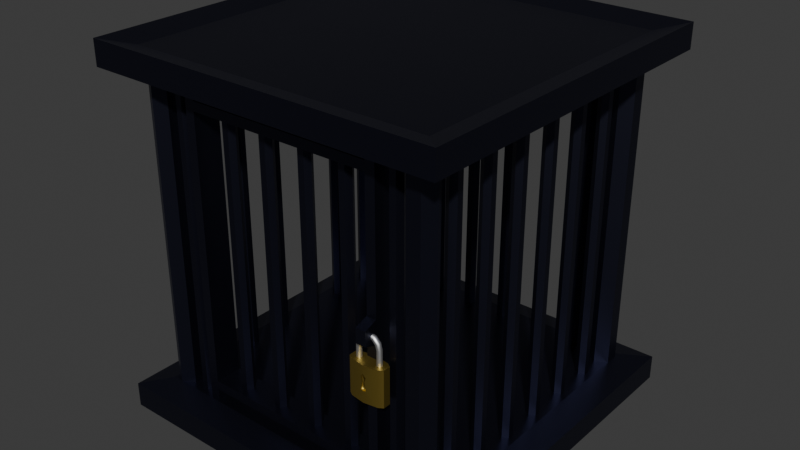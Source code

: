 # Source: Cage.blend  (saved by Blender 5.1.29; exported with 4.5.12 LTS)
import bpy
from mathutils import Matrix  # noqa: F401  (used for matrix-valued properties, if any)

bpy.ops.wm.read_factory_settings(use_empty=True)
scene = bpy.context.scene
scene.name = 'Scene'

# ---- collections
col_collection = bpy.data.collections.new('Collection'); scene.collection.children.link(col_collection)

# ---- materials (node trees are filled in below, after node groups)
mat_material_003 = bpy.data.materials.new('Material.003')
mat_material_001 = bpy.data.materials.new('Material.001')
mat_material_002 = bpy.data.materials.new('Material.002')
mat_material = bpy.data.materials.new('Material')
mat_material.alpha_threshold = 0.0
mat_material.use_backface_culling_lightprobe_volume = False
mat_material.roughness = 0.5
mat_material.line_color = (0.0, 0.0, 0.0, 1.0)

# ---- material node trees
mat_material_003.use_nodes = True; mat_material_003.node_tree.nodes.clear()
_N = mat_material_003.node_tree.nodes; _L = mat_material_003.node_tree.links
n0 = _N.new('ShaderNodeBsdfPrincipled'); n0.name = 'Principled BSDF'; n0.location = (-200, 100)
n0.inputs[0].default_value = (0.04646, 0.04871, 0.08165, 1.0)
n0.inputs[1].default_value = 1.0
n0.inputs[2].default_value = 0.4385
n1 = _N.new('ShaderNodeOutputMaterial'); n1.name = 'Material Output'; n1.location = (200, 100)
_L.new(n0.outputs[0], n1.inputs[0])
n1.is_active_output = True
mat_material_001.use_nodes = True; mat_material_001.node_tree.nodes.clear()
_N = mat_material_001.node_tree.nodes; _L = mat_material_001.node_tree.links
n0 = _N.new('ShaderNodeBsdfPrincipled'); n0.name = 'Principled BSDF'; n0.location = (-200, 100)
n0.inputs[0].default_value = (0.4607, 0.3325, 0.07147, 1.0)
n0.inputs[1].default_value = 1.0
n1 = _N.new('ShaderNodeOutputMaterial'); n1.name = 'Material Output'; n1.location = (200, 100)
_L.new(n0.outputs[0], n1.inputs[0])
n1.is_active_output = True
mat_material_002.use_nodes = True; mat_material_002.node_tree.nodes.clear()
_N = mat_material_002.node_tree.nodes; _L = mat_material_002.node_tree.links
n0 = _N.new('ShaderNodeBsdfPrincipled'); n0.name = 'Principled BSDF'; n0.location = (-200, 100)
n0.inputs[0].default_value = (0.1859, 0.1359, 0.03182, 1.0)
n0.inputs[1].default_value = 1.0
n1 = _N.new('ShaderNodeOutputMaterial'); n1.name = 'Material Output'; n1.location = (200, 100)
_L.new(n0.outputs[0], n1.inputs[0])
n1.is_active_output = True
mat_material.use_nodes = True; mat_material.node_tree.nodes.clear()
_N = mat_material.node_tree.nodes; _L = mat_material.node_tree.links
n0 = _N.new('ShaderNodeOutputMaterial'); n0.name = 'Material Output'; n0.location = (200, 100)
n1 = _N.new('ShaderNodeBsdfPrincipled'); n1.name = 'Principled BSDF'; n1.location = (-200, 100)
n1.inputs[1].default_value = 1.0
_L.new(n1.outputs[0], n0.inputs[0])
n0.is_active_output = True

# ---- world
world_world = bpy.data.worlds.new('World'); scene.world = world_world
world_world.use_nodes = True; world_world.node_tree.nodes.clear()
_N = world_world.node_tree.nodes; _L = world_world.node_tree.links
n0 = _N.new('ShaderNodeOutputWorld'); n0.name = 'World Output'; n0.location = (200, 100)
n1 = _N.new('ShaderNodeBackground'); n1.name = 'Background'; n1.location = (-200, 100)
n1.inputs[0].default_value = (0.05088, 0.05088, 0.05088, 1.0)
_L.new(n1.outputs[0], n0.inputs[0])
n0.is_active_output = True
world_world.color = (0.05088, 0.05088, 0.05088)
world_world.sun_shadow_jitter_overblur = 0.0

# ---- meshes
me_cube_002 = bpy.data.meshes.new('Cube.002')
me_cube_002.from_pydata([(-0.9057, -1.217, 0.4928), (-0.9057, -1.217, 3.09), (-0.9057, -1.477, 0.4928), (-0.9057, -1.477, 3.09), (0.9057, -1.217, 0.4928), (0.9057, -1.217, 3.09), (0.9057, -1.477, 0.4928), (0.9057, -1.477, 3.09), (-1.0, -1.217, 0.4034), (-1.0, -1.217, 3.18), (-1.0, -1.477, 3.18), (-1.0, -1.477, 0.4034), (1.0, -1.477, 0.4034), (1.0, -1.477, 3.18), (1.0, -1.217, 3.18), (1.0, -1.217, 0.4034), (-1.0, -1.477, 0.2795), (-1.0, -1.217, 0.2795), (1.0, -1.477, 0.2795), (1.0, -1.217, 0.2795), (-1.0, -1.217, 3.315), (-1.0, -1.477, 3.315), (1.0, -1.477, 3.315), (1.0, -1.217, 3.315), (-0.9043, -1.217, 0.4034), (-0.9043, -1.217, 3.18), (-0.9043, -1.477, 3.18), (-0.9043, -1.477, 0.4034), (0.9043, -1.477, 0.4034), (0.9043, -1.477, 3.18), (0.9043, -1.217, 3.18), (0.9043, -1.217, 0.4034), (-0.9043, -1.477, 0.2795), (-0.9043, -1.217, 0.2795), (0.9043, -1.477, 0.2795), (0.9043, -1.217, 0.2795), (-0.9043, -1.217, 3.315), (-0.9043, -1.477, 3.315), (0.9043, -1.477, 3.315), (0.9043, -1.217, 3.315), (-1.5, -1.5, 0.2916), (-1.5, -1.5, 3.292), (-1.5, 1.5, 0.2916), (-1.5, 1.5, 3.292), (1.5, -1.5, 0.2916), (1.5, -1.5, 3.292), (1.5, 1.5, 0.2916), (1.5, 1.5, 3.292), (-1.5, 1.5, 0.05788), (-1.5, -1.5, 0.05788), (-1.5, -1.5, 3.525), (-1.5, 1.5, 3.525), (1.5, 1.5, 0.05788), (1.5, 1.5, 3.525), (1.5, -1.5, 0.05788), (1.5, -1.5, 3.525), (-1.746, 1.746, 0.2359), (-1.746, -1.746, 0.2359), (-1.746, -1.746, 3.347), (-1.746, 1.746, 3.347), (1.746, 1.746, 0.2359), (1.746, 1.746, 3.347), (1.746, -1.746, 0.2359), (1.746, -1.746, 3.347), (-1.746, 1.746, -0.006461), (-1.746, -1.746, -0.006461), (-1.746, -1.746, 3.59), (-1.746, 1.746, 3.59), (1.746, 1.746, -0.006461), (1.746, 1.746, 3.59), (1.746, -1.746, -0.006461), (1.746, -1.746, 3.59), (-1.38, -0.9627, 0.2501), (-1.38, -0.9627, 3.333), (-1.326, -0.9939, 0.2501), (-1.326, -0.9939, 3.333), (-1.326, -1.056, 0.2501), (-1.326, -1.056, 3.333), (-1.38, -1.087, 0.2501), (-1.38, -1.087, 3.333), (-1.434, -1.056, 0.2501), (-1.434, -1.056, 3.333), (-1.434, -0.9939, 0.2501), (-1.434, -0.9939, 3.333), (-1.38, -0.5476, 0.2501), (-1.38, -0.5476, 3.333), (-1.326, -0.5788, 0.2501), (-1.326, -0.5788, 3.333), (-1.326, -0.6411, 0.2501), (-1.326, -0.6411, 3.333), (-1.38, -0.6723, 0.2501), (-1.38, -0.6723, 3.333), (-1.434, -0.6411, 0.2501), (-1.434, -0.6411, 3.333), (-1.434, -0.5788, 0.2501), (-1.434, -0.5788, 3.333), (-1.38, -0.1325, 0.2501), (-1.38, -0.1325, 3.333), (-1.326, -0.1637, 0.2501), (-1.326, -0.1637, 3.333), (-1.326, -0.226, 0.2501), (-1.326, -0.226, 3.333), (-1.38, -0.2572, 0.2501), (-1.38, -0.2572, 3.333), (-1.434, -0.226, 0.2501), (-1.434, -0.226, 3.333), (-1.434, -0.1637, 0.2501), (-1.434, -0.1637, 3.333), (-1.38, 0.2825, 0.2501), (-1.38, 0.2825, 3.333), (-1.326, 0.2514, 0.2501), (-1.326, 0.2514, 3.333), (-1.326, 0.1891, 0.2501), (-1.326, 0.1891, 3.333), (-1.38, 0.1579, 0.2501), (-1.38, 0.1579, 3.333), (-1.434, 0.1891, 0.2501), (-1.434, 0.1891, 3.333), (-1.434, 0.2514, 0.2501), (-1.434, 0.2514, 3.333), (-1.38, 0.6976, 0.2501), (-1.38, 0.6976, 3.333), (-1.326, 0.6665, 0.2501), (-1.326, 0.6665, 3.333), (-1.326, 0.6041, 0.2501), (-1.326, 0.6041, 3.333), (-1.38, 0.573, 0.2501), (-1.38, 0.573, 3.333), (-1.434, 0.6041, 0.2501), (-1.434, 0.6041, 3.333), (-1.434, 0.6665, 0.2501), (-1.434, 0.6665, 3.333), (-1.38, 1.113, 0.2501), (-1.38, 1.113, 3.333), (-1.326, 1.082, 0.2501), (-1.326, 1.082, 3.333), (-1.326, 1.019, 0.2501), (-1.326, 1.019, 3.333), (-1.38, 0.9881, 0.2501), (-1.38, 0.9881, 3.333), (-1.434, 1.019, 0.2501), (-1.434, 1.019, 3.333), (-1.434, 1.082, 0.2501), (-1.434, 1.082, 3.333), (1.064, -1.38, 0.2501), (1.064, -1.38, 3.333), (1.095, -1.326, 0.2501), (1.095, -1.326, 3.333), (1.158, -1.326, 0.2501), (1.158, -1.326, 3.333), (1.189, -1.38, 0.2501), (1.189, -1.38, 3.333), (1.158, -1.434, 0.2501), (1.158, -1.434, 3.333), (1.095, -1.434, 0.2501), (1.095, -1.434, 3.333), (0.5476, -1.346, 0.4433), (0.5476, -1.346, 3.14), (0.5788, -1.293, 0.4433), (0.5788, -1.293, 3.14), (0.6411, -1.293, 0.4433), (0.6411, -1.293, 3.14), (0.6723, -1.346, 0.4433), (0.6723, -1.346, 3.14), (0.6411, -1.4, 0.4433), (0.6411, -1.4, 3.14), (0.5788, -1.4, 0.4433), (0.5788, -1.4, 3.14), (0.1325, -1.346, 0.4433), (0.1325, -1.346, 3.14), (0.1637, -1.293, 0.4433), (0.1637, -1.293, 3.14), (0.226, -1.293, 0.4433), (0.226, -1.293, 3.14), (0.2572, -1.346, 0.4433), (0.2572, -1.346, 3.14), (0.226, -1.4, 0.4433), (0.226, -1.4, 3.14), (0.1637, -1.4, 0.4433), (0.1637, -1.4, 3.14), (-0.2825, -1.346, 0.4433), (-0.2825, -1.346, 3.14), (-0.2514, -1.293, 0.4433), (-0.2514, -1.293, 3.14), (-0.1891, -1.293, 0.4433), (-0.1891, -1.293, 3.14), (-0.1579, -1.346, 0.4433), (-0.1579, -1.346, 3.14), (-0.1891, -1.4, 0.4433), (-0.1891, -1.4, 3.14), (-0.2514, -1.4, 0.4433), (-0.2514, -1.4, 3.14), (-0.6976, -1.346, 0.4433), (-0.6976, -1.346, 3.14), (-0.6665, -1.293, 0.4433), (-0.6665, -1.293, 3.14), (-0.6041, -1.293, 0.4433), (-0.6041, -1.293, 3.14), (-0.573, -1.346, 0.4433), (-0.573, -1.346, 3.14), (-0.6041, -1.4, 0.4433), (-0.6041, -1.4, 3.14), (-0.6665, -1.4, 0.4433), (-0.6665, -1.4, 3.14), (-1.203, -1.38, 0.2501), (-1.203, -1.38, 3.333), (-1.172, -1.326, 0.2501), (-1.172, -1.326, 3.333), (-1.109, -1.326, 0.2501), (-1.109, -1.326, 3.333), (-1.078, -1.38, 0.2501), (-1.078, -1.38, 3.333), (-1.109, -1.434, 0.2501), (-1.109, -1.434, 3.333), (-1.172, -1.434, 0.2501), (-1.172, -1.434, 3.333), (1.38, 0.9627, 0.2501), (1.38, 0.9627, 3.333), (1.326, 0.9939, 0.2501), (1.326, 0.9939, 3.333), (1.326, 1.056, 0.2501), (1.326, 1.056, 3.333), (1.38, 1.087, 0.2501), (1.38, 1.087, 3.333), (1.434, 1.056, 0.2501), (1.434, 1.056, 3.333), (1.434, 0.9939, 0.2501), (1.434, 0.9939, 3.333), (1.38, 0.5476, 0.2501), (1.38, 0.5476, 3.333), (1.326, 0.5788, 0.2501), (1.326, 0.5788, 3.333), (1.326, 0.6411, 0.2501), (1.326, 0.6411, 3.333), (1.38, 0.6723, 0.2501), (1.38, 0.6723, 3.333), (1.434, 0.6411, 0.2501), (1.434, 0.6411, 3.333), (1.434, 0.5788, 0.2501), (1.434, 0.5788, 3.333), (1.38, 0.1325, 0.2501), (1.38, 0.1325, 3.333), (1.326, 0.1637, 0.2501), (1.326, 0.1637, 3.333), (1.326, 0.226, 0.2501), (1.326, 0.226, 3.333), (1.38, 0.2572, 0.2501), (1.38, 0.2572, 3.333), (1.434, 0.226, 0.2501), (1.434, 0.226, 3.333), (1.434, 0.1637, 0.2501), (1.434, 0.1637, 3.333), (1.38, -0.2825, 0.2501), (1.38, -0.2825, 3.333), (1.326, -0.2514, 0.2501), (1.326, -0.2514, 3.333), (1.326, -0.1891, 0.2501), (1.326, -0.1891, 3.333), (1.38, -0.1579, 0.2501), (1.38, -0.1579, 3.333), (1.434, -0.1891, 0.2501), (1.434, -0.1891, 3.333), (1.434, -0.2514, 0.2501), (1.434, -0.2514, 3.333), (1.38, -0.6976, 0.2501), (1.38, -0.6976, 3.333), (1.326, -0.6665, 0.2501), (1.326, -0.6665, 3.333), (1.326, -0.6041, 0.2501), (1.326, -0.6041, 3.333), (1.38, -0.573, 0.2501), (1.38, -0.573, 3.333), (1.434, -0.6041, 0.2501), (1.434, -0.6041, 3.333), (1.434, -0.6665, 0.2501), (1.434, -0.6665, 3.333), (1.38, -1.113, 0.2501), (1.38, -1.113, 3.333), (1.326, -1.082, 0.2501), (1.326, -1.082, 3.333), (1.326, -1.019, 0.2501), (1.326, -1.019, 3.333), (1.38, -0.9881, 0.2501), (1.38, -0.9881, 3.333), (1.434, -1.019, 0.2501), (1.434, -1.019, 3.333), (1.434, -1.082, 0.2501), (1.434, -1.082, 3.333), (-0.9627, 1.38, 0.2501), (-0.9627, 1.38, 3.333), (-0.9939, 1.326, 0.2501), (-0.9939, 1.326, 3.333), (-1.056, 1.326, 0.2501), (-1.056, 1.326, 3.333), (-1.087, 1.38, 0.2501), (-1.087, 1.38, 3.333), (-1.056, 1.434, 0.2501), (-1.056, 1.434, 3.333), (-0.9939, 1.434, 0.2501), (-0.9939, 1.434, 3.333), (-0.5476, 1.38, 0.2501), (-0.5476, 1.38, 3.333), (-0.5788, 1.326, 0.2501), (-0.5788, 1.326, 3.333), (-0.6411, 1.326, 0.2501), (-0.6411, 1.326, 3.333), (-0.6723, 1.38, 0.2501), (-0.6723, 1.38, 3.333), (-0.6411, 1.434, 0.2501), (-0.6411, 1.434, 3.333), (-0.5788, 1.434, 0.2501), (-0.5788, 1.434, 3.333), (-0.1325, 1.38, 0.2501), (-0.1325, 1.38, 3.333), (-0.1637, 1.326, 0.2501), (-0.1637, 1.326, 3.333), (-0.226, 1.326, 0.2501), (-0.226, 1.326, 3.333), (-0.2572, 1.38, 0.2501), (-0.2572, 1.38, 3.333), (-0.226, 1.434, 0.2501), (-0.226, 1.434, 3.333), (-0.1637, 1.434, 0.2501), (-0.1637, 1.434, 3.333), (0.2825, 1.38, 0.2501), (0.2825, 1.38, 3.333), (0.2514, 1.326, 0.2501), (0.2514, 1.326, 3.333), (0.1891, 1.326, 0.2501), (0.1891, 1.326, 3.333), (0.1579, 1.38, 0.2501), (0.1579, 1.38, 3.333), (0.1891, 1.434, 0.2501), (0.1891, 1.434, 3.333), (0.2514, 1.434, 0.2501), (0.2514, 1.434, 3.333), (0.6976, 1.38, 0.2501), (0.6976, 1.38, 3.333), (0.6665, 1.326, 0.2501), (0.6665, 1.326, 3.333), (0.6041, 1.326, 0.2501), (0.6041, 1.326, 3.333), (0.573, 1.38, 0.2501), (0.573, 1.38, 3.333), (0.6041, 1.434, 0.2501), (0.6041, 1.434, 3.333), (0.6665, 1.434, 0.2501), (0.6665, 1.434, 3.333), (1.113, 1.38, 0.2501), (1.113, 1.38, 3.333), (1.082, 1.326, 0.2501), (1.082, 1.326, 3.333), (1.019, 1.326, 0.2501), (1.019, 1.326, 3.333), (0.9881, 1.38, 0.2501), (0.9881, 1.38, 3.333), (1.019, 1.434, 0.2501), (1.019, 1.434, 3.333), (1.082, 1.434, 0.2501), (1.082, 1.434, 3.333), (-1.388, -1.238, 0.2501), (-1.388, -1.238, 3.333), (-1.273, -1.304, 0.2501), (-1.273, -1.304, 3.333), (-1.273, -1.437, 0.2501), (-1.273, -1.437, 3.333), (-1.388, -1.503, 0.2501), (-1.388, -1.503, 3.333), (-1.503, -1.437, 0.2501), (-1.503, -1.437, 3.333), (-1.503, -1.304, 0.2501), (-1.503, -1.304, 3.333), (1.238, -1.388, 0.2501), (1.238, -1.388, 3.333), (1.304, -1.273, 0.2501), (1.304, -1.273, 3.333), (1.437, -1.273, 0.2501), (1.437, -1.273, 3.333), (1.503, -1.388, 0.2501), (1.503, -1.388, 3.333), (1.437, -1.503, 0.2501), (1.437, -1.503, 3.333), (1.304, -1.503, 0.2501), (1.304, -1.503, 3.333), (1.388, 1.238, 0.2501), (1.388, 1.238, 3.333), (1.273, 1.304, 0.2501), (1.273, 1.304, 3.333), (1.273, 1.437, 0.2501), (1.273, 1.437, 3.333), (1.388, 1.503, 0.2501), (1.388, 1.503, 3.333), (1.503, 1.437, 0.2501), (1.503, 1.437, 3.333), (1.503, 1.304, 0.2501), (1.503, 1.304, 3.333), (-1.238, 1.388, 0.2501), (-1.238, 1.388, 3.333), (-1.304, 1.273, 0.2501), (-1.304, 1.273, 3.333), (-1.437, 1.273, 0.2501), (-1.437, 1.273, 3.333), (-1.503, 1.388, 0.2501), (-1.503, 1.388, 3.333), (-1.437, 1.503, 0.2501), (-1.437, 1.503, 3.333), (-1.304, 1.503, 0.2501), (-1.304, 1.503, 3.333), (1.0, -1.605, 1.723), (1.0, -1.605, 1.86), (0.9057, -1.605, 1.723), (0.9057, -1.605, 1.86), (1.0, -1.477, 1.905), (1.0, -1.477, 1.678), (1.0, -1.217, 1.678), (1.0, -1.217, 1.905), (0.9057, -1.477, 1.905), (0.9057, -1.477, 1.678), (0.9057, -1.217, 1.678), (0.9057, -1.217, 1.905)], [], [(8, 11, 10, 9), (3, 1, 5, 7), (0, 1, 3, 2), (8, 17, 16, 11), (10, 21, 20, 9), (0, 8, 9, 1), (3, 10, 11, 2), (2, 11, 12, 6), (7, 13, 10, 3), (413, 408, 410, 417), (411, 410, 408, 409), (4, 15, 8, 0), (1, 9, 14, 5), (416, 411, 409, 412), (6, 4, 0, 2), (16, 17, 19, 18), (12, 18, 19, 15), (22, 23, 20, 21), (14, 23, 22, 13), (22, 38, 29, 13), (16, 32, 27, 11), (10, 26, 37, 21), (12, 28, 34, 18), (8, 24, 33, 17), (14, 30, 39, 23), (20, 36, 25, 9), (19, 35, 31, 15), (30, 29, 38, 39), (25, 36, 37, 26), (10, 13, 14, 9), (11, 12, 15, 8), (27, 32, 33, 24), (31, 35, 34, 28), (41, 45, 47, 43), (42, 46, 44, 40), (54, 70, 68, 52), (45, 63, 61, 47), (48, 49, 54, 52), (53, 55, 50, 51), (51, 67, 69, 53), (40, 57, 56, 42), (46, 60, 62, 44), (52, 68, 64, 48), (50, 66, 67, 51), (47, 61, 59, 43), (58, 66, 71, 63), (59, 67, 66, 58), (57, 65, 64, 56), (60, 68, 70, 62), (61, 69, 67, 59), (62, 70, 65, 57), (63, 71, 69, 61), (56, 64, 68, 60), (43, 59, 58, 41), (53, 69, 71, 55), (44, 62, 57, 40), (49, 65, 70, 54), (41, 58, 63, 45), (42, 56, 60, 46), (55, 71, 66, 50), (48, 64, 65, 49), (72, 74, 75, 73), (74, 76, 77, 75), (76, 78, 79, 77), (78, 80, 81, 79), (80, 82, 83, 81), (82, 72, 73, 83), (84, 86, 87, 85), (86, 88, 89, 87), (88, 90, 91, 89), (90, 92, 93, 91), (92, 94, 95, 93), (94, 84, 85, 95), (96, 98, 99, 97), (98, 100, 101, 99), (100, 102, 103, 101), (102, 104, 105, 103), (104, 106, 107, 105), (106, 96, 97, 107), (108, 110, 111, 109), (110, 112, 113, 111), (112, 114, 115, 113), (114, 116, 117, 115), (116, 118, 119, 117), (118, 108, 109, 119), (120, 122, 123, 121), (122, 124, 125, 123), (124, 126, 127, 125), (126, 128, 129, 127), (128, 130, 131, 129), (130, 120, 121, 131), (132, 134, 135, 133), (134, 136, 137, 135), (136, 138, 139, 137), (138, 140, 141, 139), (140, 142, 143, 141), (142, 132, 133, 143), (144, 146, 147, 145), (146, 148, 149, 147), (148, 150, 151, 149), (150, 152, 153, 151), (152, 154, 155, 153), (154, 144, 145, 155), (156, 158, 159, 157), (158, 160, 161, 159), (160, 162, 163, 161), (162, 164, 165, 163), (164, 166, 167, 165), (166, 156, 157, 167), (168, 170, 171, 169), (170, 172, 173, 171), (172, 174, 175, 173), (174, 176, 177, 175), (176, 178, 179, 177), (178, 168, 169, 179), (180, 182, 183, 181), (182, 184, 185, 183), (184, 186, 187, 185), (186, 188, 189, 187), (188, 190, 191, 189), (190, 180, 181, 191), (192, 194, 195, 193), (194, 196, 197, 195), (196, 198, 199, 197), (198, 200, 201, 199), (200, 202, 203, 201), (202, 192, 193, 203), (204, 206, 207, 205), (206, 208, 209, 207), (208, 210, 211, 209), (210, 212, 213, 211), (212, 214, 215, 213), (214, 204, 205, 215), (216, 218, 219, 217), (218, 220, 221, 219), (220, 222, 223, 221), (222, 224, 225, 223), (224, 226, 227, 225), (226, 216, 217, 227), (228, 230, 231, 229), (230, 232, 233, 231), (232, 234, 235, 233), (234, 236, 237, 235), (236, 238, 239, 237), (238, 228, 229, 239), (240, 242, 243, 241), (242, 244, 245, 243), (244, 246, 247, 245), (246, 248, 249, 247), (248, 250, 251, 249), (250, 240, 241, 251), (252, 254, 255, 253), (254, 256, 257, 255), (256, 258, 259, 257), (258, 260, 261, 259), (260, 262, 263, 261), (262, 252, 253, 263), (264, 266, 267, 265), (266, 268, 269, 267), (268, 270, 271, 269), (270, 272, 273, 271), (272, 274, 275, 273), (274, 264, 265, 275), (276, 278, 279, 277), (278, 280, 281, 279), (280, 282, 283, 281), (282, 284, 285, 283), (284, 286, 287, 285), (286, 276, 277, 287), (288, 290, 291, 289), (290, 292, 293, 291), (292, 294, 295, 293), (294, 296, 297, 295), (296, 298, 299, 297), (298, 288, 289, 299), (300, 302, 303, 301), (302, 304, 305, 303), (304, 306, 307, 305), (306, 308, 309, 307), (308, 310, 311, 309), (310, 300, 301, 311), (312, 314, 315, 313), (314, 316, 317, 315), (316, 318, 319, 317), (318, 320, 321, 319), (320, 322, 323, 321), (322, 312, 313, 323), (324, 326, 327, 325), (326, 328, 329, 327), (328, 330, 331, 329), (330, 332, 333, 331), (332, 334, 335, 333), (334, 324, 325, 335), (336, 338, 339, 337), (338, 340, 341, 339), (340, 342, 343, 341), (342, 344, 345, 343), (344, 346, 347, 345), (346, 336, 337, 347), (348, 350, 351, 349), (350, 352, 353, 351), (352, 354, 355, 353), (354, 356, 357, 355), (356, 358, 359, 357), (358, 348, 349, 359), (360, 362, 363, 361), (362, 364, 365, 363), (364, 366, 367, 365), (366, 368, 369, 367), (368, 370, 371, 369), (370, 360, 361, 371), (372, 374, 375, 373), (374, 376, 377, 375), (376, 378, 379, 377), (378, 380, 381, 379), (380, 382, 383, 381), (382, 372, 373, 383), (384, 386, 387, 385), (386, 388, 389, 387), (388, 390, 391, 389), (390, 392, 393, 391), (392, 394, 395, 393), (394, 384, 385, 395), (396, 398, 399, 397), (398, 400, 401, 399), (400, 402, 403, 401), (402, 404, 405, 403), (404, 406, 407, 405), (406, 396, 397, 407), (417, 410, 411, 416), (419, 418, 417, 416), (418, 419, 415, 414), (412, 409, 408, 413), (412, 413, 414, 415), (12, 15, 414, 413), (6, 12, 413, 417), (412, 415, 14, 13), (416, 412, 13, 7), (5, 14, 415, 419), (418, 414, 15, 4), (6, 417, 418, 4), (416, 7, 5, 419)])
_uv = me_cube_002.uv_layers.new(name='UVMap')
_uv.uv.foreach_set('vector', [0.375, 0.0, 0.375, 0.25, 0.625, 0.25, 0.625, 0.0, 0.6132, 0.2618, 0.6132, 0.9882, 0.6132, 0.7618, 0.6132, 0.4882, 0.3868, 0.9882, 0.6132, 0.9882, 0.6132, 0.2618, 0.3868, 0.2618, 0.375, 0.0, 0.375, 0.0, 0.375, 0.25, 0.375, 0.25, 0.625, 0.25, 0.625, 0.25, 0.625, 0.0, 0.625, 0.0, 0.3868, 0.9882, 0.375, 1.0, 0.625, 1.0, 0.6132, 0.9882, 0.6132, 0.2618, 0.625, 0.25, 0.375, 0.25, 0.3868, 0.2618, 0.3868, 0.2618, 0.375, 0.25, 0.375, 0.5, 0.3868, 0.4882, 0.6132, 0.4882, 0.625, 0.5, 0.625, 0.25, 0.6132, 0.2618, 0.4898, 0.5, 0.4898, 0.5, 0.4901, 0.4882, 0.4901, 0.4882, 0.5099, 0.4882, 0.4901, 0.4882, 0.4898, 0.5, 0.5102, 0.5, 0.3868, 0.7618, 0.375, 0.75, 0.375, 1.0, 0.3868, 0.9882, 0.6132, 0.9882, 0.625, 1.0, 0.625, 0.75, 0.6132, 0.7618, 0.5099, 0.4882, 0.5099, 0.4882, 0.5102, 0.5, 0.5102, 0.5, 0.3868, 0.4882, 0.3868, 0.7618, 0.3868, 0.9882, 0.3868, 0.2618, 0.125, 0.5, 0.125, 0.75, 0.375, 0.75, 0.375, 0.5, 0.375, 0.5, 0.375, 0.5, 0.375, 0.75, 0.375, 0.75, 0.625, 0.5, 0.625, 0.75, 0.875, 0.75, 0.875, 0.5, 0.625, 0.75, 0.625, 0.75, 0.625, 0.5, 0.625, 0.5, 0.625, 0.5, 0.625, 0.5, 0.625, 0.5, 0.625, 0.5, 0.375, 0.25, 0.375, 0.25, 0.375, 0.25, 0.375, 0.25, 0.625, 0.25, 0.625, 0.25, 0.625, 0.25, 0.625, 0.25, 0.375, 0.5, 0.375, 0.5, 0.375, 0.5, 0.375, 0.5, 0.375, 0.0, 0.375, 0.0, 0.375, 0.0, 0.375, 0.0, 0.625, 0.75, 0.625, 0.75, 0.625, 0.75, 0.625, 0.75, 0.625, 0.0, 0.625, 0.0, 0.625, 0.0, 0.625, 0.0, 0.375, 0.75, 0.375, 0.75, 0.375, 0.75, 0.375, 0.75, 0.625, 0.75, 0.625, 0.5, 0.625, 0.5, 0.625, 0.75, 0.625, 0.0, 0.625, 0.0, 0.625, 0.25, 0.625, 0.25, 0.625, 0.25, 0.625, 0.5, 0.625, 0.75, 0.625, 0.0, 0.375, 0.25, 0.375, 0.5, 0.375, 0.75, 0.375, 0.0, 0.375, 0.25, 0.375, 0.25, 0.375, 0.0, 0.375, 0.0, 0.375, 0.75, 0.375, 0.75, 0.375, 0.5, 0.375, 0.5, 0.625, 1.0, 0.625, 0.75, 0.625, 0.5, 0.625, 0.25, 0.375, 0.25, 0.375, 0.5, 0.375, 0.75, 0.375, 1.0, 0.375, 0.75, 0.375, 0.75, 0.375, 0.5, 0.375, 0.5, 0.625, 0.75, 0.625, 0.75, 0.625, 0.5, 0.625, 0.5, 0.125, 0.5, 0.125, 0.75, 0.375, 0.75, 0.375, 0.5, 0.625, 0.5, 0.625, 0.75, 0.875, 0.75, 0.875, 0.5, 0.875, 0.5, 0.875, 0.5, 0.625, 0.5, 0.625, 0.5, 0.375, 0.0, 0.375, 0.0, 0.375, 0.25, 0.375, 0.25, 0.375, 0.5, 0.375, 0.5, 0.375, 0.75, 0.375, 0.75, 0.375, 0.5, 0.375, 0.5, 0.125, 0.5, 0.125, 0.5, 0.875, 0.75, 0.875, 0.75, 0.875, 0.5, 0.875, 0.5, 0.625, 0.5, 0.625, 0.5, 0.625, 0.25, 0.625, 0.25, 0.625, 1.0, 0.625, 1.0, 0.625, 0.75, 0.625, 0.75, 0.625, 0.25, 0.625, 0.25, 0.625, 0.0, 0.625, 0.0, 0.375, 0.0, 0.375, 0.0, 0.375, 0.25, 0.375, 0.25, 0.375, 0.5, 0.375, 0.5, 0.375, 0.75, 0.375, 0.75, 0.625, 0.5, 0.625, 0.5, 0.625, 0.25, 0.625, 0.25, 0.375, 0.75, 0.375, 0.75, 0.375, 1.0, 0.375, 1.0, 0.625, 0.75, 0.625, 0.75, 0.625, 0.5, 0.625, 0.5, 0.375, 0.25, 0.375, 0.25, 0.375, 0.5, 0.375, 0.5, 0.625, 0.25, 0.625, 0.25, 0.625, 0.0, 0.625, 0.0, 0.625, 0.5, 0.625, 0.5, 0.625, 0.75, 0.625, 0.75, 0.375, 0.75, 0.375, 0.75, 0.375, 1.0, 0.375, 1.0, 0.125, 0.75, 0.125, 0.75, 0.375, 0.75, 0.375, 0.75, 0.625, 1.0, 0.625, 1.0, 0.625, 0.75, 0.625, 0.75, 0.375, 0.25, 0.375, 0.25, 0.375, 0.5, 0.375, 0.5, 0.625, 0.75, 0.625, 0.75, 0.875, 0.75, 0.875, 0.75, 0.125, 0.5, 0.125, 0.5, 0.125, 0.75, 0.125, 0.75, 1.0, 0.0, 0.8333, 0.0, 0.8333, 1.0, 1.0, 1.0, 0.8333, 0.0, 0.6667, 0.0, 0.6667, 1.0, 0.8333, 1.0, 0.6667, 0.0, 0.5, 0.0, 0.5, 1.0, 0.6667, 1.0, 0.5, 0.0, 0.3333, 0.0, 0.3333, 1.0, 0.5, 1.0, 0.3333, 0.0, 0.1667, 0.0, 0.1667, 1.0, 0.3333, 1.0, 0.1667, 0.0, -8.941e-08, 0.0, -8.941e-08, 1.0, 0.1667, 1.0, 1.0, 0.0, 0.8333, 0.0, 0.8333, 1.0, 1.0, 1.0, 0.8333, 0.0, 0.6667, 0.0, 0.6667, 1.0, 0.8333, 1.0, 0.6667, 0.0, 0.5, 0.0, 0.5, 1.0, 0.6667, 1.0, 0.5, 0.0, 0.3333, 0.0, 0.3333, 1.0, 0.5, 1.0, 0.3333, 0.0, 0.1667, 0.0, 0.1667, 1.0, 0.3333, 1.0, 0.1667, 0.0, -8.941e-08, 0.0, -8.941e-08, 1.0, 0.1667, 1.0, 1.0, 0.0, 0.8333, 0.0, 0.8333, 1.0, 1.0, 1.0, 0.8333, 0.0, 0.6667, 0.0, 0.6667, 1.0, 0.8333, 1.0, 0.6667, 0.0, 0.5, 0.0, 0.5, 1.0, 0.6667, 1.0, 0.5, 0.0, 0.3333, 0.0, 0.3333, 1.0, 0.5, 1.0, 0.3333, 0.0, 0.1667, 0.0, 0.1667, 1.0, 0.3333, 1.0, 0.1667, 0.0, -8.941e-08, 0.0, -8.941e-08, 1.0, 0.1667, 1.0, 1.0, 0.0, 0.8333, 0.0, 0.8333, 1.0, 1.0, 1.0, 0.8333, 0.0, 0.6667, 0.0, 0.6667, 1.0, 0.8333, 1.0, 0.6667, 0.0, 0.5, 0.0, 0.5, 1.0, 0.6667, 1.0, 0.5, 0.0, 0.3333, 0.0, 0.3333, 1.0, 0.5, 1.0, 0.3333, 0.0, 0.1667, 0.0, 0.1667, 1.0, 0.3333, 1.0, 0.1667, 0.0, -8.941e-08, 0.0, -8.941e-08, 1.0, 0.1667, 1.0, 1.0, 0.0, 0.8333, 0.0, 0.8333, 1.0, 1.0, 1.0, 0.8333, 0.0, 0.6667, 0.0, 0.6667, 1.0, 0.8333, 1.0, 0.6667, 0.0, 0.5, 0.0, 0.5, 1.0, 0.6667, 1.0, 0.5, 0.0, 0.3333, 0.0, 0.3333, 1.0, 0.5, 1.0, 0.3333, 0.0, 0.1667, 0.0, 0.1667, 1.0, 0.3333, 1.0, 0.1667, 0.0, -8.941e-08, 0.0, -8.941e-08, 1.0, 0.1667, 1.0, 1.0, 0.0, 0.8333, 0.0, 0.8333, 1.0, 1.0, 1.0, 0.8333, 0.0, 0.6667, 0.0, 0.6667, 1.0, 0.8333, 1.0, 0.6667, 0.0, 0.5, 0.0, 0.5, 1.0, 0.6667, 1.0, 0.5, 0.0, 0.3333, 0.0, 0.3333, 1.0, 0.5, 1.0, 0.3333, 0.0, 0.1667, 0.0, 0.1667, 1.0, 0.3333, 1.0, 0.1667, 0.0, -8.941e-08, 0.0, -8.941e-08, 1.0, 0.1667, 1.0, 1.0, 0.0, 0.8333, 0.0, 0.8333, 1.0, 1.0, 1.0, 0.8333, 0.0, 0.6667, 0.0, 0.6667, 1.0, 0.8333, 1.0, 0.6667, 0.0, 0.5, 0.0, 0.5, 1.0, 0.6667, 1.0, 0.5, 0.0, 0.3333, 0.0, 0.3333, 1.0, 0.5, 1.0, 0.3333, 0.0, 0.1667, 0.0, 0.1667, 1.0, 0.3333, 1.0, 0.1667, 0.0, -8.941e-08, 0.0, -8.941e-08, 1.0, 0.1667, 1.0, 1.0, 0.0, 0.8333, 0.0, 0.8333, 1.0, 1.0, 1.0, 0.8333, 0.0, 0.6667, 0.0, 0.6667, 1.0, 0.8333, 1.0, 0.6667, 0.0, 0.5, 0.0, 0.5, 1.0, 0.6667, 1.0, 0.5, 0.0, 0.3333, 0.0, 0.3333, 1.0, 0.5, 1.0, 0.3333, 0.0, 0.1667, 0.0, 0.1667, 1.0, 0.3333, 1.0, 0.1667, 0.0, -8.941e-08, 0.0, -8.941e-08, 1.0, 0.1667, 1.0, 1.0, 0.0, 0.8333, 0.0, 0.8333, 1.0, 1.0, 1.0, 0.8333, 0.0, 0.6667, 0.0, 0.6667, 1.0, 0.8333, 1.0, 0.6667, 0.0, 0.5, 0.0, 0.5, 1.0, 0.6667, 1.0, 0.5, 0.0, 0.3333, 0.0, 0.3333, 1.0, 0.5, 1.0, 0.3333, 0.0, 0.1667, 0.0, 0.1667, 1.0, 0.3333, 1.0, 0.1667, 0.0, -8.941e-08, 0.0, -8.941e-08, 1.0, 0.1667, 1.0, 1.0, 0.0, 0.8333, 0.0, 0.8333, 1.0, 1.0, 1.0, 0.8333, 0.0, 0.6667, 0.0, 0.6667, 1.0, 0.8333, 1.0, 0.6667, 0.0, 0.5, 0.0, 0.5, 1.0, 0.6667, 1.0, 0.5, 0.0, 0.3333, 0.0, 0.3333, 1.0, 0.5, 1.0, 0.3333, 0.0, 0.1667, 0.0, 0.1667, 1.0, 0.3333, 1.0, 0.1667, 0.0, -8.941e-08, 0.0, -8.941e-08, 1.0, 0.1667, 1.0, 1.0, 0.0, 0.8333, 0.0, 0.8333, 1.0, 1.0, 1.0, 0.8333, 0.0, 0.6667, 0.0, 0.6667, 1.0, 0.8333, 1.0, 0.6667, 0.0, 0.5, 0.0, 0.5, 1.0, 0.6667, 1.0, 0.5, 0.0, 0.3333, 0.0, 0.3333, 1.0, 0.5, 1.0, 0.3333, 0.0, 0.1667, 0.0, 0.1667, 1.0, 0.3333, 1.0, 0.1667, 0.0, -8.941e-08, 0.0, -8.941e-08, 1.0, 0.1667, 1.0, 1.0, 0.0, 0.8333, 0.0, 0.8333, 1.0, 1.0, 1.0, 0.8333, 0.0, 0.6667, 0.0, 0.6667, 1.0, 0.8333, 1.0, 0.6667, 0.0, 0.5, 0.0, 0.5, 1.0, 0.6667, 1.0, 0.5, 0.0, 0.3333, 0.0, 0.3333, 1.0, 0.5, 1.0, 0.3333, 0.0, 0.1667, 0.0, 0.1667, 1.0, 0.3333, 1.0, 0.1667, 0.0, -8.941e-08, 0.0, -8.941e-08, 1.0, 0.1667, 1.0, 1.0, 0.0, 0.8333, 0.0, 0.8333, 1.0, 1.0, 1.0, 0.8333, 0.0, 0.6667, 0.0, 0.6667, 1.0, 0.8333, 1.0, 0.6667, 0.0, 0.5, 0.0, 0.5, 1.0, 0.6667, 1.0, 0.5, 0.0, 0.3333, 0.0, 0.3333, 1.0, 0.5, 1.0, 0.3333, 0.0, 0.1667, 0.0, 0.1667, 1.0, 0.3333, 1.0, 0.1667, 0.0, -8.941e-08, 0.0, -8.941e-08, 1.0, 0.1667, 1.0, 1.0, 0.0, 0.8333, 0.0, 0.8333, 1.0, 1.0, 1.0, 0.8333, 0.0, 0.6667, 0.0, 0.6667, 1.0, 0.8333, 1.0, 0.6667, 0.0, 0.5, 0.0, 0.5, 1.0, 0.6667, 1.0, 0.5, 0.0, 0.3333, 0.0, 0.3333, 1.0, 0.5, 1.0, 0.3333, 0.0, 0.1667, 0.0, 0.1667, 1.0, 0.3333, 1.0, 0.1667, 0.0, -8.941e-08, 0.0, -8.941e-08, 1.0, 0.1667, 1.0, 1.0, 0.0, 0.8333, 0.0, 0.8333, 1.0, 1.0, 1.0, 0.8333, 0.0, 0.6667, 0.0, 0.6667, 1.0, 0.8333, 1.0, 0.6667, 0.0, 0.5, 0.0, 0.5, 1.0, 0.6667, 1.0, 0.5, 0.0, 0.3333, 0.0, 0.3333, 1.0, 0.5, 1.0, 0.3333, 0.0, 0.1667, 0.0, 0.1667, 1.0, 0.3333, 1.0, 0.1667, 0.0, -8.941e-08, 0.0, -8.941e-08, 1.0, 0.1667, 1.0, 1.0, 0.0, 0.8333, 0.0, 0.8333, 1.0, 1.0, 1.0, 0.8333, 0.0, 0.6667, 0.0, 0.6667, 1.0, 0.8333, 1.0, 0.6667, 0.0, 0.5, 0.0, 0.5, 1.0, 0.6667, 1.0, 0.5, 0.0, 0.3333, 0.0, 0.3333, 1.0, 0.5, 1.0, 0.3333, 0.0, 0.1667, 0.0, 0.1667, 1.0, 0.3333, 1.0, 0.1667, 0.0, -8.941e-08, 0.0, -8.941e-08, 1.0, 0.1667, 1.0, 1.0, 0.0, 0.8333, 0.0, 0.8333, 1.0, 1.0, 1.0, 0.8333, 0.0, 0.6667, 0.0, 0.6667, 1.0, 0.8333, 1.0, 0.6667, 0.0, 0.5, 0.0, 0.5, 1.0, 0.6667, 1.0, 0.5, 0.0, 0.3333, 0.0, 0.3333, 1.0, 0.5, 1.0, 0.3333, 0.0, 0.1667, 0.0, 0.1667, 1.0, 0.3333, 1.0, 0.1667, 0.0, -8.941e-08, 0.0, -8.941e-08, 1.0, 0.1667, 1.0, 1.0, 0.0, 0.8333, 0.0, 0.8333, 1.0, 1.0, 1.0, 0.8333, 0.0, 0.6667, 0.0, 0.6667, 1.0, 0.8333, 1.0, 0.6667, 0.0, 0.5, 0.0, 0.5, 1.0, 0.6667, 1.0, 0.5, 0.0, 0.3333, 0.0, 0.3333, 1.0, 0.5, 1.0, 0.3333, 0.0, 0.1667, 0.0, 0.1667, 1.0, 0.3333, 1.0, 0.1667, 0.0, -8.941e-08, 0.0, -8.941e-08, 1.0, 0.1667, 1.0, 1.0, 0.0, 0.8333, 0.0, 0.8333, 1.0, 1.0, 1.0, 0.8333, 0.0, 0.6667, 0.0, 0.6667, 1.0, 0.8333, 1.0, 0.6667, 0.0, 0.5, 0.0, 0.5, 1.0, 0.6667, 1.0, 0.5, 0.0, 0.3333, 0.0, 0.3333, 1.0, 0.5, 1.0, 0.3333, 0.0, 0.1667, 0.0, 0.1667, 1.0, 0.3333, 1.0, 0.1667, 0.0, -8.941e-08, 0.0, -8.941e-08, 1.0, 0.1667, 1.0, 1.0, 0.0, 0.8333, 0.0, 0.8333, 1.0, 1.0, 1.0, 0.8333, 0.0, 0.6667, 0.0, 0.6667, 1.0, 0.8333, 1.0, 0.6667, 0.0, 0.5, 0.0, 0.5, 1.0, 0.6667, 1.0, 0.5, 0.0, 0.3333, 0.0, 0.3333, 1.0, 0.5, 1.0, 0.3333, 0.0, 0.1667, 0.0, 0.1667, 1.0, 0.3333, 1.0, 0.1667, 0.0, -8.941e-08, 0.0, -8.941e-08, 1.0, 0.1667, 1.0, 1.0, 0.0, 0.8333, 0.0, 0.8333, 1.0, 1.0, 1.0, 0.8333, 0.0, 0.6667, 0.0, 0.6667, 1.0, 0.8333, 1.0, 0.6667, 0.0, 0.5, 0.0, 0.5, 1.0, 0.6667, 1.0, 0.5, 0.0, 0.3333, 0.0, 0.3333, 1.0, 0.5, 1.0, 0.3333, 0.0, 0.1667, 0.0, 0.1667, 1.0, 0.3333, 1.0, 0.1667, 0.0, -8.941e-08, 0.0, -8.941e-08, 1.0, 0.1667, 1.0, 1.0, 0.0, 0.8333, 0.0, 0.8333, 1.0, 1.0, 1.0, 0.8333, 0.0, 0.6667, 0.0, 0.6667, 1.0, 0.8333, 1.0, 0.6667, 0.0, 0.5, 0.0, 0.5, 1.0, 0.6667, 1.0, 0.5, 0.0, 0.3333, 0.0, 0.3333, 1.0, 0.5, 1.0, 0.3333, 0.0, 0.1667, 0.0, 0.1667, 1.0, 0.3333, 1.0, 0.1667, 0.0, -8.941e-08, 0.0, -8.941e-08, 1.0, 0.1667, 1.0, 1.0, 0.0, 0.8333, 0.0, 0.8333, 1.0, 1.0, 1.0, 0.8333, 0.0, 0.6667, 0.0, 0.6667, 1.0, 0.8333, 1.0, 0.6667, 0.0, 0.5, 0.0, 0.5, 1.0, 0.6667, 1.0, 0.5, 0.0, 0.3333, 0.0, 0.3333, 1.0, 0.5, 1.0, 0.3333, 0.0, 0.1667, 0.0, 0.1667, 1.0, 0.3333, 1.0, 0.1667, 0.0, -8.941e-08, 0.0, -8.941e-08, 1.0, 0.1667, 1.0, 1.0, 0.0, 0.8333, 0.0, 0.8333, 1.0, 1.0, 1.0, 0.8333, 0.0, 0.6667, 0.0, 0.6667, 1.0, 0.8333, 1.0, 0.6667, 0.0, 0.5, 0.0, 0.5, 1.0, 0.6667, 1.0, 0.5, 0.0, 0.3333, 0.0, 0.3333, 1.0, 0.5, 1.0, 0.3333, 0.0, 0.1667, 0.0, 0.1667, 1.0, 0.3333, 1.0, 0.1667, 0.0, -8.941e-08, 0.0, -8.941e-08, 1.0, 0.1667, 1.0, 1.0, 0.0, 0.8333, 0.0, 0.8333, 1.0, 1.0, 1.0, 0.8333, 0.0, 0.6667, 0.0, 0.6667, 1.0, 0.8333, 1.0, 0.6667, 0.0, 0.5, 0.0, 0.5, 1.0, 0.6667, 1.0, 0.5, 0.0, 0.3333, 0.0, 0.3333, 1.0, 0.5, 1.0, 0.3333, 0.0, 0.1667, 0.0, 0.1667, 1.0, 0.3333, 1.0, 0.1667, 0.0, -8.941e-08, 0.0, -8.941e-08, 1.0, 0.1667, 1.0, 1.0, 0.0, 0.8333, 0.0, 0.8333, 1.0, 1.0, 1.0, 0.8333, 0.0, 0.6667, 0.0, 0.6667, 1.0, 0.8333, 1.0, 0.6667, 0.0, 0.5, 0.0, 0.5, 1.0, 0.6667, 1.0, 0.5, 0.0, 0.3333, 0.0, 0.3333, 1.0, 0.5, 1.0, 0.3333, 0.0, 0.1667, 0.0, 0.1667, 1.0, 0.3333, 1.0, 0.1667, 0.0, -8.941e-08, 0.0, -8.941e-08, 1.0, 0.1667, 1.0, 1.0, 0.0, 0.8333, 0.0, 0.8333, 1.0, 1.0, 1.0, 0.8333, 0.0, 0.6667, 0.0, 0.6667, 1.0, 0.8333, 1.0, 0.6667, 0.0, 0.5, 0.0, 0.5, 1.0, 0.6667, 1.0, 0.5, 0.0, 0.3333, 0.0, 0.3333, 1.0, 0.5, 1.0, 0.3333, 0.0, 0.1667, 0.0, 0.1667, 1.0, 0.3333, 1.0, 0.1667, 0.0, -8.941e-08, 0.0, -8.941e-08, 1.0, 0.1667, 1.0, 1.0, 0.0, 0.8333, 0.0, 0.8333, 1.0, 1.0, 1.0, 0.8333, 0.0, 0.6667, 0.0, 0.6667, 1.0, 0.8333, 1.0, 0.6667, 0.0, 0.5, 0.0, 0.5, 1.0, 0.6667, 1.0, 0.5, 0.0, 0.3333, 0.0, 0.3333, 1.0, 0.5, 1.0, 0.3333, 0.0, 0.1667, 0.0, 0.1667, 1.0, 0.3333, 1.0, 0.1667, 0.0, -8.941e-08, 0.0, -8.941e-08, 1.0, 0.1667, 1.0, 0.4901, 0.4882, 0.4901, 0.4882, 0.5099, 0.4882, 0.5099, 0.4882, 0.5099, 0.7618, 0.4901, 0.7618, 0.4901, 0.4882, 0.5099, 0.4882, 0.4901, 0.7618, 0.5099, 0.7618, 0.5102, 0.75, 0.4898, 0.75, 0.5102, 0.5, 0.5102, 0.5, 0.4898, 0.5, 0.4898, 0.5, 0.5102, 0.5, 0.4898, 0.5, 0.4898, 0.75, 0.5102, 0.75, 0.375, 0.5, 0.375, 0.75, 0.4898, 0.75, 0.4898, 0.5, 0.3868, 0.4882, 0.375, 0.5, 0.4898, 0.5, 0.4901, 0.4882, 0.5102, 0.5, 0.5102, 0.75, 0.625, 0.75, 0.625, 0.5, 0.5099, 0.4882, 0.5102, 0.5, 0.625, 0.5, 0.6132, 0.4882, 0.6132, 0.7618, 0.625, 0.75, 0.5102, 0.75, 0.5099, 0.7618, 0.4901, 0.7618, 0.4898, 0.75, 0.375, 0.75, 0.3868, 0.7618, 0.3868, 0.4882, 0.4901, 0.4882, 0.4901, 0.7618, 0.3868, 0.7618, 0.5099, 0.4882, 0.6132, 0.4882, 0.6132, 0.7618, 0.5099, 0.7618])
me_cube_002.materials.append(mat_material_003)
me_cube_002.update()
me_cube_003 = bpy.data.meshes.new('Cube.003')
me_cube_003.from_pydata([(6.225e-10, -0.08135, -0.0611), (-6.225e-10, -0.08135, 0.09363), (0.0, 0.08135, -0.172), (0.0, 0.08135, 0.172), (-0.1313, 0.06171, -0.172), (-0.172, 0.03543, -0.172), (-0.172, 0.03543, 0.172), (-0.1313, 0.06171, 0.172), (-0.172, -0.03543, -0.172), (-0.02557, -0.07753, -0.0611), (-0.02557, -0.07753, 0.0611), (-0.172, -0.03543, 0.172), (0.172, 0.03543, -0.172), (0.1313, 0.06171, -0.172), (0.1313, 0.06171, 0.172), (0.172, 0.03543, 0.172), (0.02557, -0.07753, -0.0611), (0.172, -0.03543, -0.172), (0.172, -0.03543, 0.172), (0.02557, -0.07753, 0.0611), (-0.1313, -0.06171, 0.172), (-0.1313, -0.06171, -0.172), (0.1313, -0.06171, -0.172), (0.1313, -0.06171, 0.172), (0.0, -0.08135, -0.172), (0.0, -0.08135, 0.172), (0.0, 0.08135, 0.05734), (0.0, 0.08135, -0.05734), (-0.1313, 0.06171, -0.05734), (-0.1313, 0.06171, 0.05734), (-0.172, 0.03543, 0.05734), (-0.172, 0.03543, -0.05734), (-0.1313, -0.06171, 0.05734), (-0.1313, -0.06171, -0.05734), (-0.172, -0.03543, -0.05734), (-0.172, -0.03543, 0.05734), (0.172, -0.03543, 0.05734), (0.172, -0.03543, -0.05734), (0.1313, -0.06171, -0.05734), (0.1313, -0.06171, 0.05734), (0.1313, 0.06171, 0.05734), (0.1313, 0.06171, -0.05734), (0.172, 0.03543, -0.05734), (0.172, 0.03543, 0.05734), (-0.01316, -0.07753, 0.02037), (-0.0183, -0.07753, -0.02037), (0.0183, -0.07753, -0.02037), (0.01316, -0.07753, 0.02037), (6.225e-10, -0.05911, -0.06118), (-0.0183, -0.05529, -0.02045), (-0.02557, -0.05529, -0.06118), (0.01316, -0.05529, 0.02029), (0.02557, -0.05529, 0.06102), (-6.225e-10, -0.05911, 0.09355), (-0.02557, -0.05529, 0.06102), (0.02557, -0.05529, -0.06118), (-0.01316, -0.05529, 0.02029), (0.0183, -0.05529, -0.02045), (2.075e-10, -0.05911, -0.02045), (-2.075e-10, -0.05911, 0.02029), (0.1276, -1.345e-08, 0.3078), (0.1149, -0.0221, 0.3078), (0.08933, -0.0221, 0.3078), (0.07657, -1.345e-08, 0.3078), (0.08933, 0.0221, 0.3078), (0.1149, 0.0221, 0.3078), (0.1105, -1.624e-08, 0.3716), (0.09947, -0.0221, 0.3652), (0.07736, -0.0221, 0.3524), (0.06631, -1.513e-08, 0.3461), (0.07736, 0.0221, 0.3524), (0.09947, 0.0221, 0.3652), (0.06381, -1.828e-08, 0.4183), (0.05743, -0.0221, 0.4072), (0.04467, -0.0221, 0.3851), (0.03829, -1.635e-08, 0.3741), (0.04467, 0.0221, 0.3851), (0.05743, 0.0221, 0.4072), (9.635e-09, -1.903e-08, 0.4354), (8.671e-09, -0.0221, 0.4226), (6.744e-09, -0.0221, 0.3971), (5.781e-09, -1.68e-08, 0.3843), (6.744e-09, 0.0221, 0.3971), (8.671e-09, 0.0221, 0.4226), (-0.06381, -1.828e-08, 0.4183), (-0.05743, -0.0221, 0.4072), (-0.04467, -0.0221, 0.3851), (-0.03829, -1.635e-08, 0.3741), (-0.04467, 0.0221, 0.3851), (-0.05743, 0.0221, 0.4072), (-0.1105, -1.624e-08, 0.3716), (-0.09947, -0.0221, 0.3652), (-0.07736, -0.0221, 0.3524), (-0.06631, -1.513e-08, 0.3461), (-0.07736, 0.0221, 0.3524), (-0.09947, 0.0221, 0.3652), (-0.1276, -1.345e-08, 0.3078), (-0.1149, -0.0221, 0.3078), (-0.08933, -0.0221, 0.3078), (-0.07657, -1.345e-08, 0.3078), (-0.08933, 0.0221, 0.3078), (-0.1149, 0.0221, 0.3078), (0.1276, -7.311e-09, 0.1673), (0.1149, -0.0221, 0.1673), (0.08933, -0.0221, 0.1673), (0.07657, -7.311e-09, 0.1673), (0.08933, 0.0221, 0.1673), (0.1149, 0.0221, 0.1673), (-0.1276, -7.311e-09, 0.1673), (-0.1149, -0.0221, 0.1673), (-0.08933, -0.0221, 0.1673), (-0.07657, -7.311e-09, 0.1673), (-0.08933, 0.0221, 0.1673), (-0.1149, 0.0221, 0.1673)], [], [(29, 30, 6, 7), (33, 34, 8, 21), (37, 38, 22, 17), (41, 42, 12, 13), (8, 5, 4, 2, 24, 21), (30, 35, 11, 6), (26, 29, 7, 3), (25, 3, 7, 6, 11, 20), (46, 57, 55, 16), (24, 2, 13, 12, 17, 22), (36, 43, 15, 18), (40, 26, 3, 14), (18, 15, 14, 3, 25, 23), (9, 50, 49, 45), (45, 33, 21, 9), (47, 39, 23, 19), (9, 21, 24, 0), (1, 25, 20, 10), (0, 24, 22, 16), (19, 23, 25, 1), (16, 22, 38, 46), (46, 38, 39, 47), (10, 20, 32, 44), (44, 32, 33, 45), (10, 54, 53, 1), (45, 49, 56, 44), (13, 2, 27, 41), (41, 27, 26, 40), (17, 12, 42, 37), (37, 42, 43, 36), (0, 48, 50, 9), (1, 53, 52, 19), (2, 4, 28, 27), (27, 28, 29, 26), (5, 8, 34, 31), (31, 34, 35, 30), (14, 15, 43, 40), (40, 43, 42, 41), (18, 23, 39, 36), (36, 39, 38, 37), (20, 11, 35, 32), (32, 35, 34, 33), (4, 5, 31, 28), (28, 31, 30, 29), (16, 55, 48, 0), (47, 51, 57, 46), (19, 52, 51, 47), (44, 56, 54, 10), (56, 59, 53, 54), (59, 51, 52, 53), (48, 55, 57, 58), (58, 57, 51, 59), (50, 48, 58, 49), (49, 58, 59, 56), (60, 61, 67, 66), (61, 62, 68, 67), (62, 63, 69, 68), (63, 64, 70, 69), (64, 65, 71, 70), (65, 60, 66, 71), (66, 67, 73, 72), (67, 68, 74, 73), (68, 69, 75, 74), (69, 70, 76, 75), (70, 71, 77, 76), (71, 66, 72, 77), (72, 73, 79, 78), (73, 74, 80, 79), (74, 75, 81, 80), (75, 76, 82, 81), (76, 77, 83, 82), (77, 72, 78, 83), (78, 79, 85, 84), (79, 80, 86, 85), (80, 81, 87, 86), (81, 82, 88, 87), (82, 83, 89, 88), (83, 78, 84, 89), (84, 85, 91, 90), (85, 86, 92, 91), (86, 87, 93, 92), (87, 88, 94, 93), (88, 89, 95, 94), (89, 84, 90, 95), (90, 91, 97, 96), (91, 92, 98, 97), (92, 93, 99, 98), (93, 94, 100, 99), (94, 95, 101, 100), (95, 90, 96, 101), (60, 102, 103, 61), (101, 113, 112, 100), (62, 104, 105, 63), (61, 103, 104, 62), (98, 110, 109, 97), (100, 112, 111, 99), (96, 108, 113, 101), (97, 109, 108, 96), (65, 107, 102, 60), (64, 106, 107, 65), (99, 111, 110, 98), (63, 105, 106, 64)])
me_cube_003.polygons.foreach_set('use_smooth', [True] * 102)
me_cube_003.polygons.foreach_set('material_index', [0, 0, 0, 0, 0, 0, 0, 0, 0, 0, 0, 0, 0, 0, 0, 0, 0, 0, 0, 0, 0, 0, 0, 0, 0, 0, 0, 0, 0, 0, 0, 0, 0, 0, 0, 0, 0, 0, 0, 0, 0, 0, 0, 0, 0, 0, 0, 0, 1, 1, 1, 1, 1, 1, 2, 2, 2, 2, 2, 2, 2, 2, 2, 2, 2, 2, 2, 2, 2, 2, 2, 2, 2, 2, 2, 2, 2, 2, 2, 2, 2, 2, 2, 2, 2, 2, 2, 2, 2, 2, 2, 2, 2, 2, 2, 2, 2, 2, 2, 2, 2, 2])
_k = set([(0, 9), (0, 16), (1, 10), (1, 19), (2, 4), (2, 13), (3, 7), (3, 14), (4, 5), (5, 8), (5, 31), (6, 7), (6, 11), (6, 30), (8, 21), (8, 34), (9, 45), (10, 44), (11, 20), (11, 35), (12, 13), (12, 17), (12, 42), (14, 15), (15, 18), (15, 43), (16, 46), (17, 22), (17, 37), (18, 23), (18, 36), (19, 47), (20, 25), (21, 24), (22, 24), (23, 25), (30, 31), (34, 35), (36, 37), (42, 43), (44, 45), (46, 47)])
me_cube_003.attributes.new('sharp_edge', 'BOOLEAN', 'EDGE').data.foreach_set('value', [ (min(e.vertices), max(e.vertices)) in _k for e in me_cube_003.edges])
_uv = me_cube_003.uv_layers.new(name='UVMap')
_uv.uv.foreach_set('vector', [0.5417, 0.0, 0.5417, 0.04537, 0.625, 0.04537, 0.625, 0.0, 0.4583, 0.2796, 0.4583, 0.2046, 0.375, 0.2046, 0.375, 0.2796, 0.4583, 0.5454, 0.455, 0.4803, 0.3651, 0.4803, 0.375, 0.5454, 0.455, 0.7697, 0.4583, 0.7046, 0.375, 0.7046, 0.3651, 0.7697, 0.125, 0.5454, 0.125, 0.7046, 0.1546, 0.75, 0.25, 0.75, 0.25, 0.5, 0.1546, 0.5, 0.5417, 0.04537, 0.5417, 0.2046, 0.625, 0.2046, 0.625, 0.04537, 0.5417, 0.875, 0.5417, 0.9704, 0.625, 0.9704, 0.625, 0.875, 0.75, 0.5, 0.75, 0.75, 0.8454, 0.75, 0.875, 0.7046, 0.875, 0.5454, 0.8454, 0.5, 0.485, 0.3955, 0.485, 0.3955, 0.455, 0.3955, 0.455, 0.3955, 0.25, 0.5, 0.25, 0.75, 0.3651, 0.7697, 0.375, 0.7046, 0.375, 0.5454, 0.3651, 0.4803, 0.5417, 0.5454, 0.5417, 0.7046, 0.625, 0.7046, 0.625, 0.5454, 0.545, 0.7697, 0.5417, 0.875, 0.625, 0.875, 0.6349, 0.7697, 0.625, 0.5454, 0.625, 0.7046, 0.6349, 0.7697, 0.75, 0.75, 0.75, 0.5, 0.6349, 0.4803, 0.4556, 0.3564, 0.4556, 0.3564, 0.4852, 0.3564, 0.4852, 0.3564, 0.4852, 0.3564, 0.4583, 0.2796, 0.375, 0.2796, 0.4556, 0.3564, 0.515, 0.3955, 0.545, 0.4803, 0.6349, 0.4803, 0.545, 0.3955, 0.4556, 0.3564, 0.375, 0.2796, 0.375, 0.375, 0.4556, 0.375, 0.5444, 0.375, 0.625, 0.375, 0.625, 0.2796, 0.5444, 0.3564, 0.4556, 0.375, 0.375, 0.375, 0.3651, 0.4803, 0.455, 0.3955, 0.545, 0.3955, 0.6349, 0.4803, 0.625, 0.375, 0.5444, 0.375, 0.455, 0.3955, 0.3651, 0.4803, 0.455, 0.4803, 0.485, 0.3955, 0.485, 0.3955, 0.455, 0.4803, 0.545, 0.4803, 0.515, 0.3955, 0.5444, 0.3564, 0.625, 0.2796, 0.5417, 0.2796, 0.5148, 0.3564, 0.5148, 0.3564, 0.5417, 0.2796, 0.4583, 0.2796, 0.4852, 0.3564, 0.5444, 0.3564, 0.5444, 0.3564, 0.5444, 0.375, 0.5444, 0.375, 0.4852, 0.3564, 0.4852, 0.3564, 0.5148, 0.3564, 0.5148, 0.3564, 0.3651, 0.7697, 0.375, 0.875, 0.4583, 0.875, 0.455, 0.7697, 0.455, 0.7697, 0.4583, 0.875, 0.5417, 0.875, 0.545, 0.7697, 0.375, 0.5454, 0.375, 0.7046, 0.4583, 0.7046, 0.4583, 0.5454, 0.4583, 0.5454, 0.4583, 0.7046, 0.5417, 0.7046, 0.5417, 0.5454, 0.4556, 0.375, 0.4556, 0.375, 0.4556, 0.3564, 0.4556, 0.3564, 0.5444, 0.375, 0.5444, 0.375, 0.545, 0.3955, 0.545, 0.3955, 0.375, 0.875, 0.375, 0.9704, 0.4583, 0.9704, 0.4583, 0.875, 0.4583, 0.875, 0.4583, 0.9704, 0.5417, 0.9704, 0.5417, 0.875, 0.375, 0.04537, 0.375, 0.2046, 0.4583, 0.2046, 0.4583, 0.04537, 0.4583, 0.04537, 0.4583, 0.2046, 0.5417, 0.2046, 0.5417, 0.04537, 0.6349, 0.7697, 0.625, 0.7046, 0.5417, 0.7046, 0.545, 0.7697, 0.545, 0.7697, 0.5417, 0.7046, 0.4583, 0.7046, 0.455, 0.7697, 0.625, 0.5454, 0.6349, 0.4803, 0.545, 0.4803, 0.5417, 0.5454, 0.5417, 0.5454, 0.545, 0.4803, 0.455, 0.4803, 0.4583, 0.5454, 0.625, 0.2796, 0.625, 0.2046, 0.5417, 0.2046, 0.5417, 0.2796, 0.5417, 0.2796, 0.5417, 0.2046, 0.4583, 0.2046, 0.4583, 0.2796, 0.375, 0.0, 0.375, 0.04537, 0.4583, 0.04537, 0.4583, 0.0, 0.4583, 0.0, 0.4583, 0.04537, 0.5417, 0.04537, 0.5417, 0.0, 0.455, 0.3955, 0.455, 0.3955, 0.4556, 0.375, 0.4556, 0.375, 0.515, 0.3955, 0.515, 0.3955, 0.485, 0.3955, 0.485, 0.3955, 0.545, 0.3955, 0.545, 0.3955, 0.515, 0.3955, 0.515, 0.3955, 0.5148, 0.3564, 0.5148, 0.3564, 0.5444, 0.3564, 0.5444, 0.3564, 0.5148, 0.3564, 0.5148, 0.375, 0.5444, 0.375, 0.5444, 0.3564, 0.5148, 0.375, 0.515, 0.3955, 0.545, 0.3955, 0.5444, 0.375, 0.4556, 0.375, 0.455, 0.3955, 0.485, 0.3955, 0.4852, 0.375, 0.4852, 0.375, 0.485, 0.3955, 0.515, 0.3955, 0.5148, 0.375, 0.4556, 0.3564, 0.4556, 0.375, 0.4852, 0.375, 0.4852, 0.3564, 0.4852, 0.3564, 0.4852, 0.375, 0.5148, 0.375, 0.5148, 0.3564, 0.5, 0.5, 0.5, 0.6667, 0.5833, 0.6667, 0.5833, 0.5, 0.5, 0.6667, 0.5, 0.8333, 0.5833, 0.8333, 0.5833, 0.6667, 0.5, 0.8333, 0.5, 1.0, 0.5833, 1.0, 0.5833, 0.8333, 0.5, -1.11e-16, 0.5, 0.1667, 0.5833, 0.1667, 0.5833, -1.11e-16, 0.5, 0.1667, 0.5, 0.3333, 0.5833, 0.3333, 0.5833, 0.1667, 0.5, 0.3333, 0.5, 0.5, 0.5833, 0.5, 0.5833, 0.3333, 0.5833, 0.5, 0.5833, 0.6667, 0.6667, 0.6667, 0.6667, 0.5, 0.5833, 0.6667, 0.5833, 0.8333, 0.6667, 0.8333, 0.6667, 0.6667, 0.5833, 0.8333, 0.5833, 1.0, 0.6667, 1.0, 0.6667, 0.8333, 0.5833, -1.11e-16, 0.5833, 0.1667, 0.6667, 0.1667, 0.6667, -1.11e-16, 0.5833, 0.1667, 0.5833, 0.3333, 0.6667, 0.3333, 0.6667, 0.1667, 0.5833, 0.3333, 0.5833, 0.5, 0.6667, 0.5, 0.6667, 0.3333, 0.6667, 0.5, 0.6667, 0.6667, 0.75, 0.6667, 0.75, 0.5, 0.6667, 0.6667, 0.6667, 0.8333, 0.75, 0.8333, 0.75, 0.6667, 0.6667, 0.8333, 0.6667, 1.0, 0.75, 1.0, 0.75, 0.8333, 0.6667, -1.11e-16, 0.6667, 0.1667, 0.75, 0.1667, 0.75, -1.11e-16, 0.6667, 0.1667, 0.6667, 0.3333, 0.75, 0.3333, 0.75, 0.1667, 0.6667, 0.3333, 0.6667, 0.5, 0.75, 0.5, 0.75, 0.3333, 0.75, 0.5, 0.75, 0.6667, 0.8333, 0.6667, 0.8333, 0.5, 0.75, 0.6667, 0.75, 0.8333, 0.8333, 0.8333, 0.8333, 0.6667, 0.75, 0.8333, 0.75, 1.0, 0.8333, 1.0, 0.8333, 0.8333, 0.75, -1.11e-16, 0.75, 0.1667, 0.8333, 0.1667, 0.8333, -1.11e-16, 0.75, 0.1667, 0.75, 0.3333, 0.8333, 0.3333, 0.8333, 0.1667, 0.75, 0.3333, 0.75, 0.5, 0.8333, 0.5, 0.8333, 0.3333, 0.8333, 0.5, 0.8333, 0.6667, 0.9167, 0.6667, 0.9167, 0.5, 0.8333, 0.6667, 0.8333, 0.8333, 0.9167, 0.8333, 0.9167, 0.6667, 0.8333, 0.8333, 0.8333, 1.0, 0.9167, 1.0, 0.9167, 0.8333, 0.8333, -1.11e-16, 0.8333, 0.1667, 0.9167, 0.1667, 0.9167, -1.11e-16, 0.8333, 0.1667, 0.8333, 0.3333, 0.9167, 0.3333, 0.9167, 0.1667, 0.8333, 0.3333, 0.8333, 0.5, 0.9167, 0.5, 0.9167, 0.3333, 0.9167, 0.5, 0.9167, 0.6667, 1.0, 0.6667, 1.0, 0.5, 0.9167, 0.6667, 0.9167, 0.8333, 1.0, 0.8333, 1.0, 0.6667, 0.9167, 0.8333, 0.9167, 1.0, 1.0, 1.0, 1.0, 0.8333, 0.9167, -1.11e-16, 0.9167, 0.1667, 1.0, 0.1667, 1.0, -1.11e-16, 0.9167, 0.1667, 0.9167, 0.3333, 1.0, 0.3333, 1.0, 0.1667, 0.9167, 0.3333, 0.9167, 0.5, 1.0, 0.5, 1.0, 0.3333, 0.5, 0.5, 0.5, 0.5, 0.5, 0.6667, 0.5, 0.6667, 1.0, 0.3333, 1.0, 0.3333, 1.0, 0.1667, 1.0, 0.1667, 0.5, 0.8333, 0.5, 0.8333, 0.5, 1.0, 0.5, 1.0, 0.5, 0.6667, 0.5, 0.6667, 0.5, 0.8333, 0.5, 0.8333, 1.0, 0.8333, 1.0, 0.8333, 1.0, 0.6667, 1.0, 0.6667, 1.0, 0.1667, 1.0, 0.1667, 1.0, -1.11e-16, 1.0, -1.11e-16, 1.0, 0.5, 1.0, 0.5, 1.0, 0.3333, 1.0, 0.3333, 1.0, 0.6667, 1.0, 0.6667, 1.0, 0.5, 1.0, 0.5, 0.5, 0.3333, 0.5, 0.3333, 0.5, 0.5, 0.5, 0.5, 0.5, 0.1667, 0.5, 0.1667, 0.5, 0.3333, 0.5, 0.3333, 1.0, 1.0, 1.0, 1.0, 1.0, 0.8333, 1.0, 0.8333, 0.5, -1.11e-16, 0.5, -1.11e-16, 0.5, 0.1667, 0.5, 0.1667])
me_cube_003.materials.append(mat_material_001)
me_cube_003.materials.append(mat_material_002)
me_cube_003.materials.append(mat_material)
me_cube_003.update()

# ---- objects
ob_cage = bpy.data.objects.new('Cage', me_cube_002)
ob_lock = bpy.data.objects.new('Lock', me_cube_003)

# ---- transforms, parenting, visibility, modifiers, constraints
ob_cage.location = (0.0, 0.0, 0.0)
ob_lock.location = (0.9657, -1.52, 1.376)

# ---- collection membership
col_collection.objects.link(ob_cage)
col_collection.objects.link(ob_lock)

# ---- scene / render settings (as saved in the file)
scene.frame_start = 1; scene.frame_end = 250; scene.frame_set(1)
scene.render.engine = 'BLENDER_EEVEE_NEXT'
scene.render.bake_bias = 0.0
scene.render.bake_samples = 0
scene.cycles.sampling_pattern = 'TABULATED_SOBOL'
scene.eevee.use_volume_custom_range = False
bpy.context.view_layer.update()

# ---- added for rendering (the .blend has no active camera and no usable light): camera, sun
cam_auto = bpy.data.cameras.new('AutoCamera')
cam_auto.lens = 50.0
cam_auto.sensor_width = 36.0
cam_auto.clip_end = 1000.0
ob_auto_camera = bpy.data.objects.new('AutoCamera', cam_auto)
scene.collection.objects.link(ob_auto_camera)
ob_auto_camera.location = (5.65187, -6.78225, 6.31307)
ob_auto_camera.rotation_euler = (1.09748, -7.21219e-08, 0.694738)
scene.camera = ob_auto_camera
light_auto_sun = bpy.data.lights.new('AutoSun', 'SUN')
light_auto_sun.energy = 3.0
light_auto_sun.angle = 0.0523599
ob_auto_sun = bpy.data.objects.new('AutoSun', light_auto_sun)
scene.collection.objects.link(ob_auto_sun)
ob_auto_sun.rotation_euler = (0.872665, 0.174533, 0.523599)
bpy.context.view_layer.update()
